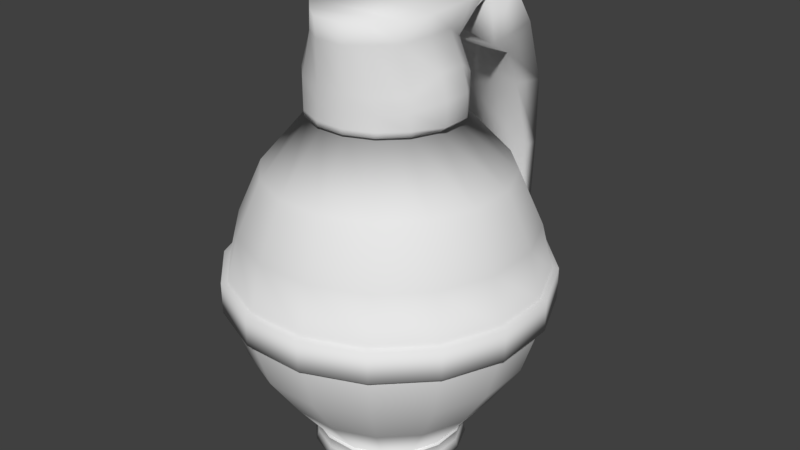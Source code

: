 # Source: FragGernade.blend  (saved by Blender 2.79.0; exported with 4.5.12 LTS)
import bpy
from mathutils import Matrix  # noqa: F401  (used for matrix-valued properties, if any)

bpy.ops.wm.read_factory_settings(use_empty=True)
scene = bpy.context.scene
scene.name = 'Scene'

# ---- collections
col_collection_1 = bpy.data.collections.new('Collection 1'); scene.collection.children.link(col_collection_1)

# ---- materials (node trees are filled in below, after node groups)
mat_bottom = bpy.data.materials.new('Bottom')
mat_bottom.alpha_threshold = 0.0
mat_bottom.use_transparent_shadow = False
mat_bottom.roughness = 0.5
mat_middle_ring = bpy.data.materials.new('Middle Ring')
mat_middle_ring.alpha_threshold = 0.0
mat_middle_ring.use_transparent_shadow = False
mat_middle_ring.roughness = 0.5
mat_handle = bpy.data.materials.new('Handle')
mat_handle.alpha_threshold = 0.0
mat_handle.use_transparent_shadow = False
mat_handle.roughness = 0.5

# ---- material node trees

# ---- world
world_world = bpy.data.worlds.new('World'); scene.world = world_world
world_world.color = (0.05088, 0.05088, 0.05088)
world_world.use_sun_shadow = False
world_world.sun_shadow_jitter_overblur = 0.0
world_world.cycles.sampling_method = 'MANUAL'

# ---- meshes
me_circle = bpy.data.meshes.new('Circle')
me_circle.from_pydata([(0.1886, 0.948, 0.1224), (-0.1951, 0.9808, 0.0), (0.537, 0.8037, 0.1224), (-0.5556, 0.8315, 0.0), (0.8037, 0.537, 0.1224), (-0.8315, 0.5556, 0.0), (0.948, 0.1886, 0.1224), (-0.9808, 0.1951, 0.0), (0.948, -0.1886, 0.1224), (-0.9808, -0.1951, 0.0), (0.8037, -0.537, 0.1224), (-0.8315, -0.5556, 0.0), (0.537, -0.8037, 0.1224), (-0.5556, -0.8315, 0.0), (0.1886, -0.948, 0.1224), (-0.1951, -0.9808, 0.0), (-0.1886, -0.948, 0.1224), (0.1951, -0.9808, 0.0), (-0.537, -0.8037, 0.1224), (0.5556, -0.8315, 0.0), (-0.8037, -0.537, 0.1224), (0.8315, -0.5556, 0.0), (-0.948, -0.1886, 0.1224), (0.9808, -0.1951, 0.0), (-0.948, 0.1886, 0.1224), (0.9808, 0.1951, 0.0), (-0.8037, 0.537, 0.1224), (0.8315, 0.5556, 0.0), (-0.537, 0.8037, 0.1224), (0.5556, 0.8315, 0.0), (-0.1886, 0.948, 0.1224), (0.1951, 0.9808, 0.0), (0.1864, 0.9371, 0.238), (0.5308, 0.7944, 0.238), (0.7944, 0.5308, 0.238), (0.9371, 0.1864, 0.238), (0.9371, -0.1864, 0.238), (0.7944, -0.5308, 0.238), (0.5308, -0.7944, 0.238), (0.1864, -0.9371, 0.238), (-0.1864, -0.9371, 0.238), (-0.5308, -0.7944, 0.238), (-0.7944, -0.5308, 0.238), (-0.9371, -0.1864, 0.238), (-0.9371, 0.1864, 0.238), (-0.7944, 0.5308, 0.238), (-0.5308, 0.7944, 0.238), (-0.1864, 0.9371, 0.238), (0.1921, 0.9658, 0.2689), (0.5471, 0.8188, 0.2689), (0.8188, 0.5471, 0.2689), (0.9658, 0.1921, 0.2689), (0.9658, -0.1921, 0.2689), (0.8188, -0.5471, 0.2689), (0.5471, -0.8188, 0.2689), (0.1921, -0.9658, 0.2689), (-0.1921, -0.9658, 0.2689), (-0.5471, -0.8188, 0.2689), (-0.8188, -0.5471, 0.2689), (-0.9658, -0.1921, 0.2689), (-0.9658, 0.1921, 0.2689), (-0.8188, 0.5471, 0.2689), (-0.5471, 0.8188, 0.2689), (-0.1921, 0.9658, 0.2689), (0.1828, 0.9189, 0.2689), (0.5205, 0.779, 0.2689), (0.779, 0.5205, 0.2689), (0.9189, 0.1828, 0.2689), (0.9189, -0.1828, 0.2689), (0.779, -0.5205, 0.2689), (0.5205, -0.779, 0.2689), (0.1828, -0.9189, 0.2689), (-0.1828, -0.9189, 0.2689), (-0.5205, -0.779, 0.2689), (-0.779, -0.5205, 0.2689), (-0.9189, -0.1828, 0.2689), (-0.9189, 0.1828, 0.2689), (-0.779, 0.5205, 0.2689), (-0.5205, 0.779, 0.2689), (-0.1828, 0.9189, 0.2689), (0.3889, 1.955, 2.061), (1.108, 1.658, 2.061), (1.658, 1.108, 2.061), (1.955, 0.3889, 2.061), (1.955, -0.3889, 2.061), (1.658, -1.108, 2.061), (1.108, -1.658, 2.061), (0.3889, -1.955, 2.061), (-0.3889, -1.955, 2.061), (-1.108, -1.658, 2.061), (-1.658, -1.108, 2.061), (-1.955, -0.3889, 2.061), (-1.955, 0.3889, 2.061), (-1.658, 1.108, 2.061), (-1.108, 1.658, 2.061), (-0.3889, 1.955, 2.061), (0.2739, -1.377, 0.8699), (0.7801, -1.167, 0.8699), (0.2739, 1.377, 0.8699), (-0.2739, 1.377, 0.8699), (-0.7801, 1.167, 0.8699), (-0.2739, -1.377, 0.8699), (0.7801, 1.167, 0.8699), (-0.7801, -1.167, 0.8699), (1.167, 0.7801, 0.8699), (-1.167, -0.7801, 0.8699), (1.377, 0.2739, 0.8699), (-1.377, -0.2739, 0.8699), (1.377, -0.2739, 0.8699), (-1.377, 0.2739, 0.8699), (1.167, -0.7801, 0.8699), (-1.167, 0.7801, 0.8699), (0.3522, -1.77, 1.465), (0.3522, 1.77, 1.465), (-0.3522, -1.77, 1.465), (1.003, 1.501, 1.465), (-1.003, -1.501, 1.465), (1.501, 1.003, 1.465), (-1.501, -1.003, 1.465), (1.77, 0.3522, 1.465), (-1.77, -0.3522, 1.465), (1.77, -0.3522, 1.465), (-1.77, 0.3522, 1.465), (1.501, -1.003, 1.465), (-1.501, 1.003, 1.465), (1.003, -1.501, 1.465), (-0.3522, 1.77, 1.465), (-1.003, 1.501, 1.465), (0.3892, 1.957, 2.111), (1.108, 1.659, 2.111), (1.659, 1.108, 2.111), (1.957, 0.3892, 2.111), (1.957, -0.3892, 2.111), (1.659, -1.108, 2.111), (1.108, -1.659, 2.111), (0.3892, -1.957, 2.111), (-0.3892, -1.957, 2.111), (-1.108, -1.659, 2.111), (-1.659, -1.108, 2.111), (-1.957, -0.3892, 2.111), (-1.957, 0.3892, 2.111), (-1.659, 1.108, 2.111), (-1.108, 1.659, 2.111), (-0.3892, 1.957, 2.111), (0.405, 2.036, 2.111), (1.153, 1.726, 2.111), (1.726, 1.153, 2.111), (2.036, 0.405, 2.111), (2.036, -0.405, 2.111), (1.726, -1.153, 2.111), (1.153, -1.726, 2.111), (0.405, -2.036, 2.111), (-0.405, -2.036, 2.111), (-1.153, -1.726, 2.111), (-1.726, -1.153, 2.111), (-2.036, -0.405, 2.111), (-2.036, 0.405, 2.111), (-1.726, 1.153, 2.111), (-1.153, 1.726, 2.111), (-0.405, 2.036, 2.111), (0.405, 2.036, 2.518), (1.153, 1.726, 2.518), (1.726, 1.153, 2.518), (2.036, 0.405, 2.518), (2.036, -0.405, 2.518), (1.726, -1.153, 2.518), (1.153, -1.726, 2.518), (0.405, -2.036, 2.518), (-0.405, -2.036, 2.518), (-1.153, -1.726, 2.518), (-1.726, -1.153, 2.518), (-2.036, -0.405, 2.518), (-2.036, 0.405, 2.518), (-1.726, 1.153, 2.518), (-1.153, 1.726, 2.518), (-0.405, 2.036, 2.518), (0.389, 1.956, 2.518), (1.108, 1.658, 2.518), (1.658, 1.108, 2.518), (1.956, 0.389, 2.518), (1.956, -0.389, 2.518), (1.658, -1.108, 2.518), (1.108, -1.658, 2.518), (0.389, -1.956, 2.518), (-0.389, -1.956, 2.518), (-1.108, -1.658, 2.518), (-1.658, -1.108, 2.518), (-1.956, -0.389, 2.518), (-1.956, 0.389, 2.518), (-1.658, 1.108, 2.518), (-1.108, 1.658, 2.518), (-0.389, 1.956, 2.518), (0.1721, 0.8186, 4.536), (0.4902, 0.6868, 4.536), (0.7337, 0.4434, 4.536), (0.8655, 0.1253, 4.536), (0.8655, -0.219, 4.536), (0.7337, -0.5371, 4.536), (0.4902, -0.7806, 4.536), (0.1722, -0.9123, 4.536), (-0.1722, -0.9123, 4.536), (-0.4902, -0.7806, 4.536), (-0.7337, -0.5371, 4.536), (-0.8655, -0.219, 4.536), (-0.8655, 0.1253, 4.536), (-0.7337, 0.4434, 4.536), (-0.4902, 0.6868, 4.536), (-0.1722, 0.8186, 4.536), (-1.537, 1.027, 3.104), (-1.813, 0.3606, 3.104), (1.027, -1.537, 3.104), (1.537, -1.027, 3.104), (-1.027, 1.537, 3.104), (0.3606, -1.813, 3.104), (0.3606, 1.813, 3.104), (-0.3606, 1.813, 3.104), (-0.3606, -1.813, 3.104), (1.027, 1.537, 3.104), (-1.027, -1.537, 3.104), (1.537, 1.027, 3.104), (-1.537, -1.027, 3.104), (1.813, 0.3606, 3.104), (-1.813, -0.3606, 3.104), (1.813, -0.3606, 3.104), (-1.28, 0.8551, 3.795), (0.8551, -1.28, 3.795), (-0.8551, 1.28, 3.795), (0.3003, -1.509, 3.795), (0.3003, 1.509, 3.795), (-0.3003, -1.509, 3.795), (0.8551, 1.28, 3.795), (-0.8551, -1.28, 3.795), (1.28, 0.8551, 3.795), (-1.28, -0.8551, 3.795), (1.509, 0.3003, 3.795), (-1.509, -0.3003, 3.795), (1.509, -0.3003, 3.795), (-1.509, 0.3003, 3.795), (1.28, -0.8551, 3.795), (-0.3003, 1.509, 3.795), (0.1873, 0.8949, 4.536), (0.5334, 0.7515, 4.536), (0.7984, 0.4866, 4.536), (0.9417, 0.1405, 4.536), (0.9417, -0.2342, 4.536), (0.7984, -0.5803, 4.536), (0.5335, -0.8452, 4.536), (0.1873, -0.9886, 4.536), (-0.1873, -0.9886, 4.536), (-0.5335, -0.8452, 4.536), (-0.7984, -0.5803, 4.536), (-0.9417, -0.2342, 4.536), (-0.9417, 0.1405, 4.536), (-0.7984, 0.4866, 4.536), (-0.5335, 0.7515, 4.536), (-0.1873, 0.8949, 4.536), (0.1873, 0.8949, 4.604), (0.5334, 0.7515, 4.604), (0.7984, 0.4866, 4.604), (1.021, 0.1405, 4.604), (1.021, -0.2342, 4.604), (0.7984, -0.5803, 4.604), (0.5335, -0.8452, 4.604), (0.1873, -0.9886, 4.604), (-0.1873, -0.9886, 4.604), (-0.5335, -0.8452, 4.604), (-0.7984, -0.5803, 4.604), (-1.021, -0.2342, 4.604), (-1.021, 0.1405, 4.604), (-0.7984, 0.4866, 4.604), (-0.5335, 0.7515, 4.604), (-0.1873, 0.8949, 4.604), (0.7984, 0.4866, 5.004), (0.9417, 0.1405, 5.199), (0.9417, -0.2342, 5.199), (0.7984, -0.5803, 5.0), (-0.7984, -0.5803, 5.0), (-0.9417, -0.2342, 5.199), (-0.9417, 0.1405, 5.199), (-0.7984, 0.4866, 5.004), (0.6635, -0.5751, 5.544), (0.4301, -0.8437, 5.554), (0.1929, -0.9963, 5.544), (-0.1717, -0.9838, 5.544), (-0.395, -0.8437, 5.554), (-0.6263, -0.5751, 5.544), (0.1929, -0.9886, 4.998), (-0.1717, -0.9886, 4.998), (0.5335, -0.8452, 4.998), (-0.5335, -0.8452, 4.998), (0.1873, 0.8949, 5.004), (0.5334, 0.7515, 5.004), (-0.5335, 0.7515, 5.004), (-0.1873, 0.8949, 5.004), (0.7573, 0.1464, 5.572), (0.7683, -0.2303, 5.57), (-0.7294, -0.2303, 5.57), (-0.7162, 0.1464, 5.572), (0.6268, 0.4872, 5.38), (-0.628, 0.4872, 5.38), (0.1506, 0.8925, 5.384), (0.4065, 0.7489, 5.374), (-0.4044, 0.7489, 5.374), (-0.1476, 0.8969, 5.384), (0.7187, -0.5699, 5.797), (0.4504, -0.8423, 5.797), (0.1929, -1.004, 5.797), (-0.1717, -1.004, 5.797), (-0.3854, -0.8423, 5.797), (-0.6502, -0.5699, 5.797), (0.8001, 0.1523, 5.827), (0.821, -0.2264, 5.826), (-0.7492, -0.2264, 5.826), (-0.7242, 0.1523, 5.827), (0.7393, 1.013, 5.163), (-0.6512, 1.013, 5.163), (0.7735, 1.316, 5.827), (-0.6923, 1.316, 5.827), (0.3544, 1.965, 0.8568), (-0.1405, 1.965, 0.8568), (0.3542, 2.041, 0.825), (-0.1403, 2.041, 0.825), (0.3714, 2.387, 1.54), (0.4318, 2.452, 2.521), (0.5244, 2.353, 3.491), (0.6364, 2.17, 4.415), (-0.4225, 2.17, 4.415), (-0.3106, 2.353, 3.491), (-0.2179, 2.452, 2.521), (-0.1576, 2.387, 1.54), (-0.4146, 1.689, 4.485), (-0.3069, 2.125, 3.471), (-0.2153, 2.235, 2.522), (-0.1573, 2.185, 1.592), (0.3712, 2.185, 1.592), (0.4291, 2.235, 2.522), (0.5208, 2.125, 3.471), (0.6284, 1.689, 4.485), (0.7126, 1.78, 5.262), (0.6923, 1.351, 4.975), (-0.5799, 1.78, 5.262), (-0.557, 1.351, 4.975), (0.7926, 0.4799, 5.827), (-0.7152, 0.4799, 5.827), (-0.7089, 0.711, 5.827), (0.7873, 0.711, 5.827), (-0.7054, 0.8358, 5.827), (0.7845, 0.8358, 5.827), (1.021, 0.1405, 4.902), (1.021, -0.2342, 4.902), (-1.021, 0.1405, 4.902), (-0.7984, 0.4866, 4.804), (-0.7984, -0.5803, 4.802), (-1.021, -0.2342, 4.902), (0.7984, -0.5803, 4.802), (0.7984, 0.4866, 4.804), (0.1901, -0.9886, 4.801), (-0.1795, -0.9886, 4.801), (0.5335, -0.8452, 4.801), (-0.5335, -0.8452, 4.801), (-0.5335, 0.7515, 4.804), (-0.1873, 0.8949, 4.804), (0.5334, 0.7515, 4.804), (0.1873, 0.8949, 4.804)], [], [(9, 22, 24, 7), (17, 14, 16, 15), (1, 30, 0, 31), (25, 6, 8, 23), (3, 28, 30, 1), (11, 20, 22, 9), (19, 12, 14, 17), (27, 4, 6, 25), (5, 26, 28, 3), (13, 18, 20, 11), (21, 10, 12, 19), (29, 2, 4, 27), (7, 24, 26, 5), (15, 16, 18, 13), (23, 8, 10, 21), (31, 0, 2, 29), (3, 1, 31, 29, 27, 25, 23, 21, 19, 17, 15, 13, 11, 9, 7, 5), (22, 43, 44, 24), (0, 32, 33, 2), (8, 36, 37, 10), (16, 40, 41, 18), (24, 44, 45, 26), (2, 33, 34, 4), (10, 37, 38, 12), (18, 41, 42, 20), (26, 45, 46, 28), (4, 34, 35, 6), (12, 38, 39, 14), (20, 42, 43, 22), (28, 46, 47, 30), (6, 35, 36, 8), (30, 47, 32, 0), (14, 39, 40, 16), (43, 59, 60, 44), (36, 52, 53, 37), (44, 60, 61, 45), (37, 53, 54, 38), (45, 61, 62, 46), (38, 54, 55, 39), (47, 63, 48, 32), (46, 62, 63, 47), (39, 55, 56, 40), (32, 48, 49, 33), (40, 56, 57, 41), (33, 49, 50, 34), (41, 57, 58, 42), (34, 50, 51, 35), (42, 58, 59, 43), (35, 51, 52, 36), (49, 65, 66, 50), (57, 73, 74, 58), (50, 66, 67, 51), (58, 74, 75, 59), (51, 67, 68, 52), (59, 75, 76, 60), (52, 68, 69, 53), (60, 76, 77, 61), (53, 69, 70, 54), (61, 77, 78, 62), (54, 70, 71, 55), (63, 79, 64, 48), (62, 78, 79, 63), (55, 71, 72, 56), (48, 64, 65, 49), (56, 72, 73, 57), (125, 86, 87, 112), (126, 95, 80, 113), (127, 94, 95, 126), (112, 87, 88, 114), (113, 80, 81, 115), (114, 88, 89, 116), (115, 81, 82, 117), (116, 89, 90, 118), (117, 82, 83, 119), (118, 90, 91, 120), (119, 83, 84, 121), (120, 91, 92, 122), (121, 84, 85, 123), (122, 92, 93, 124), (123, 85, 86, 125), (124, 93, 94, 127), (77, 111, 100, 78), (69, 110, 97, 70), (76, 109, 111, 77), (68, 108, 110, 69), (75, 107, 109, 76), (67, 106, 108, 68), (74, 105, 107, 75), (66, 104, 106, 67), (73, 103, 105, 74), (65, 102, 104, 66), (72, 101, 103, 73), (64, 98, 102, 65), (71, 96, 101, 72), (78, 100, 99, 79), (79, 99, 98, 64), (70, 97, 96, 71), (111, 124, 127, 100), (110, 123, 125, 97), (109, 122, 124, 111), (108, 121, 123, 110), (107, 120, 122, 109), (106, 119, 121, 108), (105, 118, 120, 107), (104, 117, 119, 106), (103, 116, 118, 105), (102, 115, 117, 104), (101, 114, 116, 103), (98, 113, 115, 102), (96, 112, 114, 101), (100, 127, 126, 99), (99, 126, 113, 98), (97, 125, 112, 96), (91, 139, 140, 92), (84, 132, 133, 85), (92, 140, 141, 93), (85, 133, 134, 86), (93, 141, 142, 94), (86, 134, 135, 87), (95, 143, 128, 80), (94, 142, 143, 95), (87, 135, 136, 88), (80, 128, 129, 81), (88, 136, 137, 89), (81, 129, 130, 82), (89, 137, 138, 90), (82, 130, 131, 83), (90, 138, 139, 91), (83, 131, 132, 84), (132, 148, 149, 133), (140, 156, 157, 141), (133, 149, 150, 134), (141, 157, 158, 142), (134, 150, 151, 135), (143, 159, 144, 128), (142, 158, 159, 143), (135, 151, 152, 136), (128, 144, 145, 129), (136, 152, 153, 137), (129, 145, 146, 130), (137, 153, 154, 138), (130, 146, 147, 131), (138, 154, 155, 139), (131, 147, 148, 132), (139, 155, 156, 140), (153, 169, 170, 154), (146, 162, 163, 147), (154, 170, 171, 155), (147, 163, 164, 148), (155, 171, 172, 156), (148, 164, 165, 149), (156, 172, 173, 157), (149, 165, 166, 150), (157, 173, 174, 158), (150, 166, 167, 151), (159, 175, 160, 144), (158, 174, 175, 159), (151, 167, 168, 152), (144, 160, 161, 145), (152, 168, 169, 153), (145, 161, 162, 146), (174, 190, 191, 175), (167, 183, 184, 168), (160, 176, 177, 161), (168, 184, 185, 169), (161, 177, 178, 162), (169, 185, 186, 170), (162, 178, 179, 163), (170, 186, 187, 171), (163, 179, 180, 164), (171, 187, 188, 172), (164, 180, 181, 165), (172, 188, 189, 173), (165, 181, 182, 166), (173, 189, 190, 174), (166, 182, 183, 167), (175, 191, 176, 160), (237, 204, 205, 224), (238, 197, 198, 225), (224, 205, 206, 226), (225, 198, 199, 227), (239, 207, 192, 228), (226, 206, 207, 239), (227, 199, 200, 229), (228, 192, 193, 230), (229, 200, 201, 231), (230, 193, 194, 232), (231, 201, 202, 233), (232, 194, 195, 234), (233, 202, 203, 235), (234, 195, 196, 236), (235, 203, 204, 237), (236, 196, 197, 238), (180, 223, 211, 181), (187, 222, 209, 188), (179, 221, 223, 180), (186, 220, 222, 187), (178, 219, 221, 179), (185, 218, 220, 186), (177, 217, 219, 178), (184, 216, 218, 185), (176, 214, 217, 177), (183, 213, 216, 184), (190, 212, 215, 191), (191, 215, 214, 176), (182, 210, 213, 183), (189, 208, 212, 190), (181, 211, 210, 182), (188, 209, 208, 189), (223, 236, 238, 211), (222, 235, 237, 209), (221, 234, 236, 223), (220, 233, 235, 222), (219, 232, 234, 221), (218, 231, 233, 220), (217, 230, 232, 219), (216, 229, 231, 218), (214, 228, 230, 217), (213, 227, 229, 216), (212, 226, 239, 215), (215, 239, 228, 214), (210, 225, 227, 213), (208, 224, 226, 212), (211, 238, 225, 210), (209, 237, 224, 208), (205, 253, 254, 206), (198, 246, 247, 199), (207, 255, 240, 192), (206, 254, 255, 207), (199, 247, 248, 200), (192, 240, 241, 193), (200, 248, 249, 201), (193, 241, 242, 194), (201, 249, 250, 202), (194, 242, 243, 195), (202, 250, 251, 203), (195, 243, 244, 196), (203, 251, 252, 204), (196, 244, 245, 197), (204, 252, 253, 205), (197, 245, 246, 198), (253, 269, 270, 254), (246, 262, 263, 247), (255, 271, 256, 240), (254, 270, 271, 255), (247, 263, 264, 248), (240, 256, 257, 241), (248, 264, 265, 249), (241, 257, 258, 242), (249, 265, 266, 250), (242, 258, 259, 243), (250, 266, 267, 251), (243, 259, 260, 244), (251, 267, 268, 252), (244, 260, 261, 245), (252, 268, 269, 253), (245, 261, 262, 246), (348, 273, 274, 349), (350, 278, 279, 351), (352, 276, 277, 353), (349, 274, 275, 354), (355, 272, 273, 348), (353, 277, 278, 350), (286, 282, 283, 287), (275, 280, 281, 288), (287, 283, 284, 289), (288, 281, 282, 286), (289, 284, 285, 276), (359, 289, 276, 352), (358, 288, 286, 356), (357, 287, 289, 359), (354, 275, 288, 358), (356, 286, 287, 357), (360, 292, 293, 361), (362, 291, 272, 355), (361, 293, 290, 363), (351, 279, 292, 360), (363, 290, 291, 362), (277, 296, 297, 278), (273, 294, 295, 274), (277, 276, 285, 296), (274, 295, 280, 275), (291, 301, 298, 272), (279, 299, 302, 292), (278, 297, 299, 279), (292, 302, 303, 293), (293, 303, 300, 290), (290, 300, 301, 291), (272, 298, 294, 273), (280, 295, 311, 304), (284, 308, 309, 285), (281, 305, 306, 282), (285, 309, 312, 296), (294, 310, 311, 295), (282, 306, 307, 283), (296, 312, 313, 297), (283, 307, 308, 284), (280, 304, 305, 281), (305, 308, 307, 306), (347, 316, 317, 346), (346, 317, 315, 303), (300, 314, 316, 347), (322, 320, 321, 329), (329, 321, 319, 333), (334, 318, 320, 322), (339, 337, 325, 338), (337, 336, 324, 325), (336, 335, 323, 324), (335, 334, 322, 323), (340, 326, 330, 341), (326, 327, 331, 330), (327, 328, 332, 331), (328, 329, 333, 332), (338, 325, 326, 340), (325, 324, 327, 326), (324, 323, 328, 327), (323, 322, 329, 328), (339, 314, 315, 341), (330, 331, 336, 337), (331, 332, 335, 336), (332, 333, 334, 335), (333, 319, 318, 334), (320, 318, 319, 321), (337, 339, 341, 330), (316, 338, 340, 317), (317, 340, 341, 315), (314, 339, 338, 316), (304, 309, 308, 305), (311, 312, 309, 304), (310, 313, 312, 311), (294, 298, 342, 310), (313, 343, 299, 297), (310, 342, 343, 313), (298, 301, 345, 342), (343, 344, 302, 299), (342, 345, 344, 343), (301, 300, 347, 345), (344, 346, 303, 302), (345, 347, 346, 344), (303, 315, 314, 300), (256, 363, 362, 257), (269, 351, 360, 270), (271, 361, 363, 256), (257, 362, 355, 258), (270, 360, 361, 271), (263, 356, 357, 264), (261, 354, 358, 262), (264, 357, 359, 265), (262, 358, 356, 263), (265, 359, 352, 266), (267, 353, 350, 268), (258, 355, 348, 259), (260, 349, 354, 261), (266, 352, 353, 267), (268, 350, 351, 269), (259, 348, 349, 260)])
me_circle.polygons.foreach_set('use_smooth', [True] * 356)
me_circle.polygons.foreach_set('material_index', [1, 1, 1, 1, 1, 1, 1, 1, 1, 1, 1, 1, 1, 1, 1, 1, 1, 1, 1, 1, 1, 1, 1, 1, 1, 1, 1, 1, 1, 1, 1, 1, 1, 1, 1, 1, 1, 1, 1, 1, 1, 1, 1, 1, 1, 1, 1, 1, 1, 1, 1, 1, 1, 1, 1, 1, 1, 1, 1, 1, 1, 1, 1, 1, 1, 0, 0, 0, 0, 0, 0, 0, 0, 0, 0, 0, 0, 0, 0, 0, 0, 0, 0, 0, 0, 0, 0, 0, 0, 0, 0, 0, 0, 0, 0, 0, 0, 0, 0, 0, 0, 0, 0, 0, 0, 0, 0, 0, 0, 0, 0, 0, 0, 0, 0, 0, 0, 0, 0, 0, 0, 0, 0, 0, 0, 0, 0, 0, 0, 0, 0, 0, 0, 0, 0, 0, 0, 0, 0, 0, 0, 0, 0, 0, 0, 0, 0, 0, 0, 0, 0, 0, 0, 0, 0, 0, 0, 0, 0, 0, 0, 0, 0, 0, 0, 0, 0, 0, 0, 0, 0, 0, 0, 0, 0, 0, 0, 0, 0, 0, 0, 0, 0, 0, 0, 0, 0, 0, 0, 0, 0, 0, 0, 0, 0, 0, 0, 0, 0, 0, 0, 0, 0, 0, 0, 0, 0, 0, 0, 0, 0, 0, 0, 0, 0, 0, 0, 0, 0, 0, 0, 0, 0, 0, 0, 3, 3, 3, 3, 3, 3, 3, 3, 3, 3, 3, 3, 3, 3, 3, 3, 3, 3, 3, 3, 3, 3, 3, 3, 3, 3, 3, 3, 3, 3, 3, 3, 3, 3, 3, 3, 3, 3, 3, 3, 3, 3, 3, 3, 3, 3, 3, 3, 3, 3, 3, 3, 3, 3, 3, 3, 3, 3, 3, 3, 3, 3, 3, 3, 3, 3, 3, 3, 3, 3, 3, 3, 3, 3, 3, 3, 3, 3, 3, 3, 3, 3, 3, 3, 3, 3, 3, 3, 3, 3, 3, 3, 3, 3, 3, 3, 3, 3, 3, 3, 3, 3, 3, 3, 3, 3, 3, 3, 3, 3, 3, 3, 3, 3, 3, 3, 3, 3, 3, 3, 3, 3, 3, 3, 3, 3, 3, 3, 3, 3, 3])
me_circle.materials.append(None)
me_circle.materials.append(mat_bottom)
me_circle.materials.append(mat_middle_ring)
me_circle.materials.append(mat_handle)
me_circle.use_remesh_preserve_volume = False
me_circle.use_remesh_preserve_attributes = False
me_circle.use_mirror_vertex_groups = False
me_circle.update()

# ---- objects
ob_circle = bpy.data.objects.new('Circle', me_circle)

# ---- transforms, parenting, visibility, modifiers, constraints
ob_circle.location = (0.0, 0.0, 0.0)
ob_circle.lineart.crease_threshold = 0.0

# ---- collection membership
col_collection_1.objects.link(ob_circle)

# ---- scene / render settings (as saved in the file)
scene.frame_start = 1; scene.frame_end = 250; scene.frame_set(1)
scene.render.engine = 'BLENDER_EEVEE_NEXT'
scene.render.resolution_percentage = 50
scene.render.dither_intensity = 0.0
scene.cycles.use_denoising = False
scene.cycles.samples = 128
scene.cycles.sampling_pattern = 'TABULATED_SOBOL'
scene.cycles.use_adaptive_sampling = False
scene.cycles.use_light_tree = False
scene.cycles.blur_glossy = 0.0
scene.cycles.sample_clamp_indirect = 0.0
scene.view_settings.view_transform = 'Standard'
bpy.context.view_layer.update()

# ---- added for rendering (the .blend has no active camera and no usable light): camera, sun
cam_auto = bpy.data.cameras.new('AutoCamera')
cam_auto.lens = 50.0
cam_auto.sensor_width = 36.0
cam_auto.clip_end = 1000.0
ob_auto_camera = bpy.data.objects.new('AutoCamera', cam_auto)
scene.collection.objects.link(ob_auto_camera)
ob_auto_camera.location = (7.77797, -9.12573, 9.1359)
ob_auto_camera.rotation_euler = (1.09748, -7.21219e-08, 0.694738)
scene.camera = ob_auto_camera
light_auto_sun = bpy.data.lights.new('AutoSun', 'SUN')
light_auto_sun.energy = 3.0
light_auto_sun.angle = 0.0523599
ob_auto_sun = bpy.data.objects.new('AutoSun', light_auto_sun)
scene.collection.objects.link(ob_auto_sun)
ob_auto_sun.rotation_euler = (0.872665, 0.174533, 0.523599)
bpy.context.view_layer.update()
